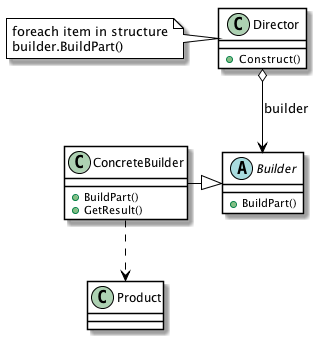

The diagram above was rendered by PlantUML. Its source (embedded in the PNG):
@startuml

skinparam classBackgroundColor white
skinparam classBorderColor black
skinparam classArrowColor black
skinparam noteBackgroundColor white
skinparam noteBorderColor black

class Director {
  +Construct()
}

note left
  foreach item in structure
  builder.BuildPart()
end note

abstract Builder {
  +BuildPart()
}

class ConcreteBuilder {
  +BuildPart()
  +GetResult()
}

class Product

Director o--> Builder : builder
ConcreteBuilder -|> Builder
ConcreteBuilder ..> Product

@enduml